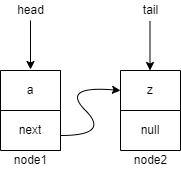

The diagram above was exported from draw.io. Its source (the exported page's mxGraphModel, read from the mxfile embedded in the PNG):
<mxGraphModel dx="1038" dy="579" grid="1" gridSize="10" guides="1" tooltips="1" connect="1" arrows="1" fold="1" page="1" pageScale="1" pageWidth="850" pageHeight="1100" math="0" shadow="0">
  <root>
    <mxCell id="0" />
    <mxCell id="1" parent="0" />
    <mxCell id="kVRj3fY2eRAeYTCR9Hya-1" value="" style="shape=table;startSize=0;container=1;collapsible=0;childLayout=tableLayout;rounded=0;sketch=0;" vertex="1" parent="1">
      <mxGeometry x="320" y="240" width="60" height="80" as="geometry" />
    </mxCell>
    <mxCell id="kVRj3fY2eRAeYTCR9Hya-2" value="" style="shape=tableRow;horizontal=0;startSize=0;swimlaneHead=0;swimlaneBody=0;top=0;left=0;bottom=0;right=0;collapsible=0;dropTarget=0;fillColor=none;points=[[0,0.5],[1,0.5]];portConstraint=eastwest;rounded=0;sketch=0;" vertex="1" parent="kVRj3fY2eRAeYTCR9Hya-1">
      <mxGeometry width="60" height="40" as="geometry" />
    </mxCell>
    <mxCell id="kVRj3fY2eRAeYTCR9Hya-3" value="a" style="shape=partialRectangle;html=1;whiteSpace=wrap;connectable=0;overflow=hidden;fillColor=none;top=0;left=0;bottom=0;right=0;pointerEvents=1;rounded=0;sketch=0;" vertex="1" parent="kVRj3fY2eRAeYTCR9Hya-2">
      <mxGeometry width="60" height="40" as="geometry">
        <mxRectangle width="60" height="40" as="alternateBounds" />
      </mxGeometry>
    </mxCell>
    <mxCell id="kVRj3fY2eRAeYTCR9Hya-4" value="" style="shape=tableRow;horizontal=0;startSize=0;swimlaneHead=0;swimlaneBody=0;top=0;left=0;bottom=0;right=0;collapsible=0;dropTarget=0;fillColor=none;points=[[0,0.5],[1,0.5]];portConstraint=eastwest;rounded=0;sketch=0;" vertex="1" parent="kVRj3fY2eRAeYTCR9Hya-1">
      <mxGeometry y="40" width="60" height="40" as="geometry" />
    </mxCell>
    <mxCell id="kVRj3fY2eRAeYTCR9Hya-5" value="next" style="shape=partialRectangle;html=1;whiteSpace=wrap;connectable=0;overflow=hidden;fillColor=none;top=0;left=0;bottom=0;right=0;pointerEvents=1;rounded=0;sketch=0;" vertex="1" parent="kVRj3fY2eRAeYTCR9Hya-4">
      <mxGeometry width="60" height="40" as="geometry">
        <mxRectangle width="60" height="40" as="alternateBounds" />
      </mxGeometry>
    </mxCell>
    <mxCell id="kVRj3fY2eRAeYTCR9Hya-17" value="" style="shape=singleArrow;whiteSpace=wrap;html=1;arrowWidth=0.4;arrowSize=0.4;" vertex="1" parent="kVRj3fY2eRAeYTCR9Hya-4">
      <mxGeometry x="60" width="NaN" height="40" as="geometry">
        <mxRectangle width="NaN" height="40" as="alternateBounds" />
      </mxGeometry>
    </mxCell>
    <mxCell id="kVRj3fY2eRAeYTCR9Hya-19" value="" style="shape=waypoint;sketch=0;size=6;pointerEvents=1;points=[];fillColor=none;resizable=0;rotatable=0;perimeter=centerPerimeter;snapToPoint=1;" vertex="1" parent="kVRj3fY2eRAeYTCR9Hya-4">
      <mxGeometry width="NaN" height="40" as="geometry">
        <mxRectangle width="NaN" height="40" as="alternateBounds" />
      </mxGeometry>
    </mxCell>
    <mxCell id="kVRj3fY2eRAeYTCR9Hya-22" value="" style="shape=waypoint;sketch=0;size=6;pointerEvents=1;points=[];fillColor=none;resizable=0;rotatable=0;perimeter=centerPerimeter;snapToPoint=1;" vertex="1" parent="kVRj3fY2eRAeYTCR9Hya-4">
      <mxGeometry width="NaN" height="40" as="geometry">
        <mxRectangle width="NaN" height="40" as="alternateBounds" />
      </mxGeometry>
    </mxCell>
    <mxCell id="kVRj3fY2eRAeYTCR9Hya-24" value="" style="shape=waypoint;sketch=0;size=6;pointerEvents=1;points=[];fillColor=none;resizable=0;rotatable=0;perimeter=centerPerimeter;snapToPoint=1;" vertex="1" parent="kVRj3fY2eRAeYTCR9Hya-4">
      <mxGeometry width="NaN" height="40" as="geometry">
        <mxRectangle width="NaN" height="40" as="alternateBounds" />
      </mxGeometry>
    </mxCell>
    <mxCell id="kVRj3fY2eRAeYTCR9Hya-6" value="" style="shape=table;startSize=0;container=1;collapsible=0;childLayout=tableLayout;rounded=0;sketch=0;" vertex="1" parent="1">
      <mxGeometry x="440" y="240" width="60" height="80" as="geometry" />
    </mxCell>
    <mxCell id="kVRj3fY2eRAeYTCR9Hya-7" value="" style="shape=tableRow;horizontal=0;startSize=0;swimlaneHead=0;swimlaneBody=0;top=0;left=0;bottom=0;right=0;collapsible=0;dropTarget=0;fillColor=none;points=[[0,0.5],[1,0.5]];portConstraint=eastwest;rounded=0;sketch=0;" vertex="1" parent="kVRj3fY2eRAeYTCR9Hya-6">
      <mxGeometry width="60" height="40" as="geometry" />
    </mxCell>
    <mxCell id="kVRj3fY2eRAeYTCR9Hya-8" value="z" style="shape=partialRectangle;html=1;whiteSpace=wrap;connectable=0;overflow=hidden;fillColor=none;top=0;left=0;bottom=0;right=0;pointerEvents=1;rounded=0;sketch=0;" vertex="1" parent="kVRj3fY2eRAeYTCR9Hya-7">
      <mxGeometry width="60" height="40" as="geometry">
        <mxRectangle width="60" height="40" as="alternateBounds" />
      </mxGeometry>
    </mxCell>
    <mxCell id="kVRj3fY2eRAeYTCR9Hya-9" value="" style="shape=tableRow;horizontal=0;startSize=0;swimlaneHead=0;swimlaneBody=0;top=0;left=0;bottom=0;right=0;collapsible=0;dropTarget=0;fillColor=none;points=[[0,0.5],[1,0.5]];portConstraint=eastwest;rounded=0;sketch=0;" vertex="1" parent="kVRj3fY2eRAeYTCR9Hya-6">
      <mxGeometry y="40" width="60" height="40" as="geometry" />
    </mxCell>
    <mxCell id="kVRj3fY2eRAeYTCR9Hya-10" value="null" style="shape=partialRectangle;html=1;whiteSpace=wrap;connectable=0;overflow=hidden;fillColor=none;top=0;left=0;bottom=0;right=0;pointerEvents=1;rounded=0;sketch=0;" vertex="1" parent="kVRj3fY2eRAeYTCR9Hya-9">
      <mxGeometry width="60" height="40" as="geometry">
        <mxRectangle width="60" height="40" as="alternateBounds" />
      </mxGeometry>
    </mxCell>
    <mxCell id="kVRj3fY2eRAeYTCR9Hya-11" value="node1" style="text;html=1;align=center;verticalAlign=middle;resizable=0;points=[];autosize=1;strokeColor=none;fillColor=none;" vertex="1" parent="1">
      <mxGeometry x="325" y="320" width="50" height="20" as="geometry" />
    </mxCell>
    <mxCell id="kVRj3fY2eRAeYTCR9Hya-12" value="node2" style="text;html=1;align=center;verticalAlign=middle;resizable=0;points=[];autosize=1;strokeColor=none;fillColor=none;" vertex="1" parent="1">
      <mxGeometry x="445" y="320" width="50" height="20" as="geometry" />
    </mxCell>
    <mxCell id="kVRj3fY2eRAeYTCR9Hya-18" value="" style="edgeStyle=orthogonalEdgeStyle;rounded=0;orthogonalLoop=1;jettySize=auto;html=1;" edge="1" parent="1" source="kVRj3fY2eRAeYTCR9Hya-16" target="kVRj3fY2eRAeYTCR9Hya-17">
      <mxGeometry relative="1" as="geometry" />
    </mxCell>
    <mxCell id="kVRj3fY2eRAeYTCR9Hya-20" value="" style="edgeStyle=orthogonalEdgeStyle;rounded=0;orthogonalLoop=1;jettySize=auto;html=1;" edge="1" parent="1" source="kVRj3fY2eRAeYTCR9Hya-16" target="kVRj3fY2eRAeYTCR9Hya-19">
      <mxGeometry relative="1" as="geometry" />
    </mxCell>
    <mxCell id="kVRj3fY2eRAeYTCR9Hya-23" value="" style="edgeStyle=orthogonalEdgeStyle;rounded=0;orthogonalLoop=1;jettySize=auto;html=1;" edge="1" parent="1" source="kVRj3fY2eRAeYTCR9Hya-16" target="kVRj3fY2eRAeYTCR9Hya-22">
      <mxGeometry relative="1" as="geometry" />
    </mxCell>
    <mxCell id="kVRj3fY2eRAeYTCR9Hya-16" value="head" style="text;html=1;align=center;verticalAlign=middle;resizable=0;points=[];autosize=1;strokeColor=none;fillColor=none;" vertex="1" parent="1">
      <mxGeometry x="330" y="170" width="40" height="20" as="geometry" />
    </mxCell>
    <mxCell id="kVRj3fY2eRAeYTCR9Hya-26" value="" style="endArrow=classic;html=1;rounded=0;entryX=0.5;entryY=-0.025;entryDx=0;entryDy=0;entryPerimeter=0;" edge="1" parent="1" source="kVRj3fY2eRAeYTCR9Hya-16" target="kVRj3fY2eRAeYTCR9Hya-2">
      <mxGeometry width="50" height="50" relative="1" as="geometry">
        <mxPoint x="400" y="350" as="sourcePoint" />
        <mxPoint x="450" y="300" as="targetPoint" />
      </mxGeometry>
    </mxCell>
    <mxCell id="kVRj3fY2eRAeYTCR9Hya-27" value="" style="curved=1;endArrow=classic;html=1;rounded=0;entryX=0;entryY=0.5;entryDx=0;entryDy=0;" edge="1" parent="1" target="kVRj3fY2eRAeYTCR9Hya-7">
      <mxGeometry width="50" height="50" relative="1" as="geometry">
        <mxPoint x="380" y="305" as="sourcePoint" />
        <mxPoint x="430" y="255" as="targetPoint" />
        <Array as="points">
          <mxPoint x="430" y="305" />
          <mxPoint x="380" y="255" />
        </Array>
      </mxGeometry>
    </mxCell>
    <mxCell id="kVRj3fY2eRAeYTCR9Hya-30" value="tail" style="text;html=1;align=center;verticalAlign=middle;resizable=0;points=[];autosize=1;strokeColor=none;fillColor=none;" vertex="1" parent="1">
      <mxGeometry x="455" y="170" width="30" height="20" as="geometry" />
    </mxCell>
    <mxCell id="kVRj3fY2eRAeYTCR9Hya-31" value="" style="endArrow=classic;html=1;rounded=0;entryX=0.5;entryY=-0.025;entryDx=0;entryDy=0;entryPerimeter=0;" edge="1" parent="1">
      <mxGeometry width="50" height="50" relative="1" as="geometry">
        <mxPoint x="469.5" y="191" as="sourcePoint" />
        <mxPoint x="469.5" y="240" as="targetPoint" />
      </mxGeometry>
    </mxCell>
  </root>
</mxGraphModel>